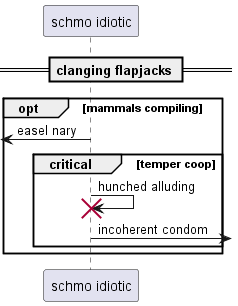

The diagram above was rendered by PlantUML. Its source (embedded in the PNG):
@startuml
participant "schmo idiotic" as 0
== clanging flapjacks ==
opt mammals compiling
 [<- 0: easel nary
critical temper coop
0 -> 0!! : hunched alluding
0 ->] : incoherent condom
end
end
@enduml